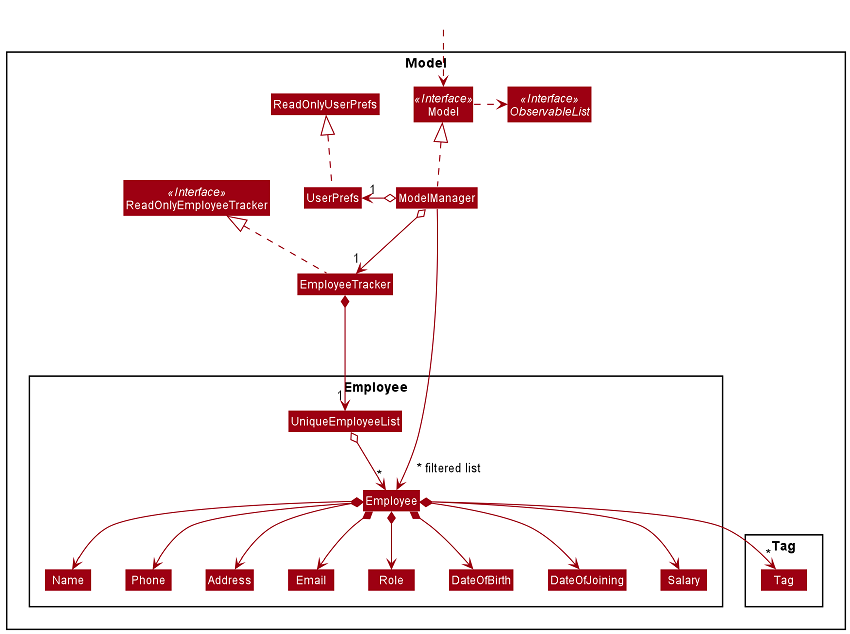

The diagram above was rendered by PlantUML. Its source (embedded in the PNG):
@startuml
!include style.puml
skinparam arrowThickness 1.1
skinparam arrowColor MODEL_COLOR
skinparam classBackgroundColor MODEL_COLOR

Package Model <<Rectangle>>{
Interface ReadOnlyEmployeeTracker <<Interface>>
Interface Model <<Interface>>
Interface ObservableList <<Interface>>
Class EmployeeTracker
Class ReadOnlyEmployeeTracker
Class Model
Class ModelManager
Class UserPrefs
Class ReadOnlyUserPrefs

Package Employee {
Class Employee
Class Address
Class DateOfBirth
Class DateOfJoining
Class Email
Class Name
Class Phone
Class Role
Class Salary
Class UniqueEmployeeList
}

Package Tag {
Class Tag
}
}

Class HiddenOutside #FFFFFF
HiddenOutside ..> Model

EmployeeTracker .up.|> ReadOnlyEmployeeTracker

ModelManager .up.|> Model
Model .right.> ObservableList
ModelManager o--> "1" EmployeeTracker
ModelManager o-left-> "1" UserPrefs
UserPrefs .up.|> ReadOnlyUserPrefs

EmployeeTracker *--> "1" UniqueEmployeeList
UniqueEmployeeList o--> "*" Employee
Employee *--> Address
Employee *--> DateOfBirth
Employee *--> DateOfJoining
Employee *--> Email
Employee *--> Name
Employee *--> Phone
Employee *--> Role
Employee *--> Salary
Employee *--> "*" Tag

ModelManager -----> "                                   ~* filtered list" Employee

Name -[hidden]right-> Phone
Phone -[hidden]right-> Address
Address -[hidden]right-> Email
Email -[hidden]right-> Role


@enduml